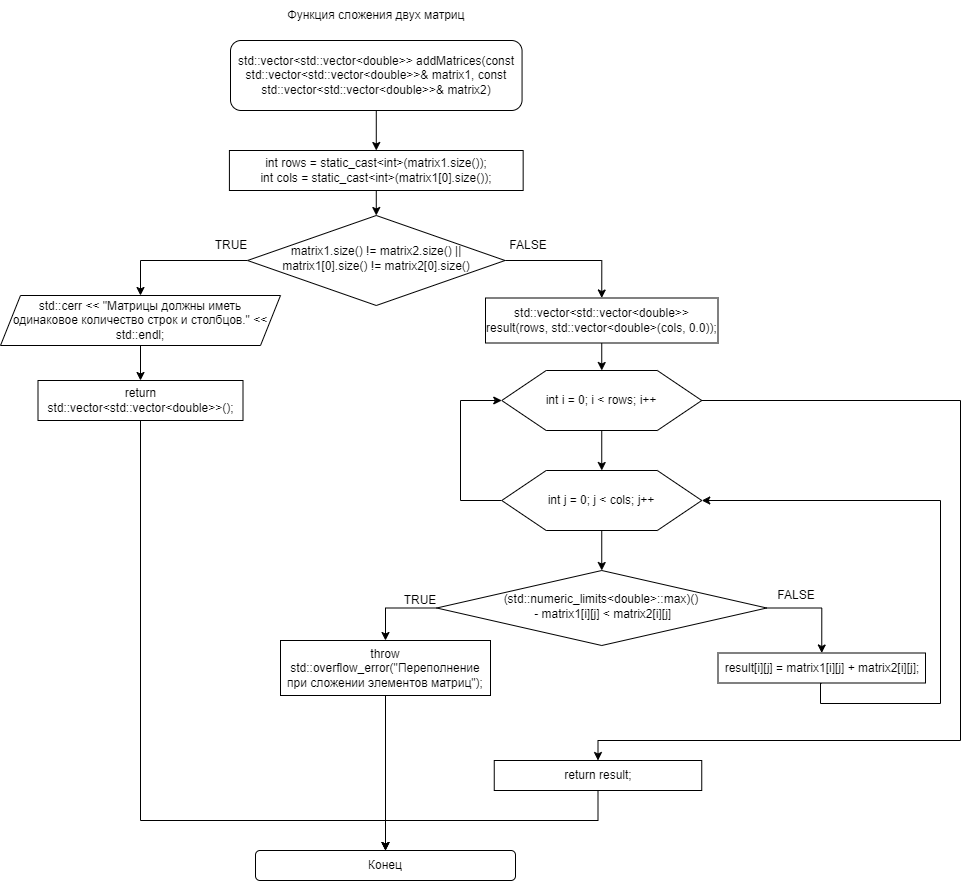

The diagram above was exported from draw.io. Its source (the exported page's mxGraphModel, read from the mxfile embedded in the PNG):
<mxGraphModel dx="2069" dy="1712" grid="1" gridSize="10" guides="1" tooltips="1" connect="1" arrows="1" fold="1" page="1" pageScale="1" pageWidth="827" pageHeight="1169" math="0" shadow="0">
  <root>
    <mxCell id="WIyWlLk6GJQsqaUBKTNV-0" />
    <mxCell id="WIyWlLk6GJQsqaUBKTNV-1" parent="WIyWlLk6GJQsqaUBKTNV-0" />
    <mxCell id="nqlgIdK_EpL9oSf419OR-0" style="edgeStyle=orthogonalEdgeStyle;rounded=0;orthogonalLoop=1;jettySize=auto;html=1;exitX=0.5;exitY=1;exitDx=0;exitDy=0;entryX=0.5;entryY=0;entryDx=0;entryDy=0;" parent="WIyWlLk6GJQsqaUBKTNV-1" source="nqlgIdK_EpL9oSf419OR-1" target="nqlgIdK_EpL9oSf419OR-4" edge="1">
      <mxGeometry relative="1" as="geometry" />
    </mxCell>
    <mxCell id="nqlgIdK_EpL9oSf419OR-1" value="std::vector&amp;lt;std::vector&amp;lt;double&amp;gt;&amp;gt; addMatrices(const std::vector&amp;lt;std::vector&amp;lt;double&amp;gt;&amp;gt;&amp;amp; matrix1, const std::vector&amp;lt;std::vector&amp;lt;double&amp;gt;&amp;gt;&amp;amp; matrix2)" style="rounded=1;whiteSpace=wrap;html=1;fontSize=12;glass=0;strokeWidth=1;shadow=0;" parent="WIyWlLk6GJQsqaUBKTNV-1" vertex="1">
      <mxGeometry x="110" y="10" width="291.56" height="70" as="geometry" />
    </mxCell>
    <mxCell id="nqlgIdK_EpL9oSf419OR-2" value="Функция сложения двух матриц" style="text;html=1;align=center;verticalAlign=middle;whiteSpace=wrap;rounded=0;" parent="WIyWlLk6GJQsqaUBKTNV-1" vertex="1">
      <mxGeometry x="80.78" y="-30" width="350" height="30" as="geometry" />
    </mxCell>
    <mxCell id="nqlgIdK_EpL9oSf419OR-3" style="edgeStyle=orthogonalEdgeStyle;rounded=0;orthogonalLoop=1;jettySize=auto;html=1;exitX=0.5;exitY=1;exitDx=0;exitDy=0;entryX=0.5;entryY=0;entryDx=0;entryDy=0;" parent="WIyWlLk6GJQsqaUBKTNV-1" source="nqlgIdK_EpL9oSf419OR-4" target="nqlgIdK_EpL9oSf419OR-7" edge="1">
      <mxGeometry relative="1" as="geometry" />
    </mxCell>
    <mxCell id="nqlgIdK_EpL9oSf419OR-4" value="&lt;div&gt;int rows = static_cast&amp;lt;int&amp;gt;(matrix1.size());&lt;/div&gt;&lt;div&gt;int cols = static_cast&amp;lt;int&amp;gt;(matrix1[0].size());&lt;/div&gt;" style="rounded=0;whiteSpace=wrap;html=1;" parent="WIyWlLk6GJQsqaUBKTNV-1" vertex="1">
      <mxGeometry x="108.91" y="120" width="293.75" height="40" as="geometry" />
    </mxCell>
    <mxCell id="nqlgIdK_EpL9oSf419OR-6" style="edgeStyle=orthogonalEdgeStyle;rounded=0;orthogonalLoop=1;jettySize=auto;html=1;exitX=0;exitY=0.5;exitDx=0;exitDy=0;entryX=0.5;entryY=0;entryDx=0;entryDy=0;" parent="WIyWlLk6GJQsqaUBKTNV-1" source="nqlgIdK_EpL9oSf419OR-7" target="nqlgIdK_EpL9oSf419OR-19" edge="1">
      <mxGeometry relative="1" as="geometry" />
    </mxCell>
    <mxCell id="nqlgIdK_EpL9oSf419OR-22" style="edgeStyle=orthogonalEdgeStyle;rounded=0;orthogonalLoop=1;jettySize=auto;html=1;exitX=1;exitY=0.5;exitDx=0;exitDy=0;entryX=0.5;entryY=0;entryDx=0;entryDy=0;" parent="WIyWlLk6GJQsqaUBKTNV-1" source="nqlgIdK_EpL9oSf419OR-7" target="nqlgIdK_EpL9oSf419OR-21" edge="1">
      <mxGeometry relative="1" as="geometry" />
    </mxCell>
    <mxCell id="nqlgIdK_EpL9oSf419OR-7" value="matrix1.size() != matrix2.size() || matrix1[0].size() != matrix2[0].size()" style="rhombus;whiteSpace=wrap;html=1;shadow=0;fontFamily=Helvetica;fontSize=12;align=center;strokeWidth=1;spacing=6;spacingTop=-4;" parent="WIyWlLk6GJQsqaUBKTNV-1" vertex="1">
      <mxGeometry x="127.03" y="185" width="257.5" height="90" as="geometry" />
    </mxCell>
    <mxCell id="nqlgIdK_EpL9oSf419OR-8" value="TRUE" style="text;html=1;align=center;verticalAlign=middle;whiteSpace=wrap;rounded=0;" parent="WIyWlLk6GJQsqaUBKTNV-1" vertex="1">
      <mxGeometry x="80.78" y="200" width="60" height="30" as="geometry" />
    </mxCell>
    <mxCell id="nqlgIdK_EpL9oSf419OR-9" value="FALSE" style="text;html=1;align=center;verticalAlign=middle;whiteSpace=wrap;rounded=0;" parent="WIyWlLk6GJQsqaUBKTNV-1" vertex="1">
      <mxGeometry x="377.5" y="200" width="60" height="30" as="geometry" />
    </mxCell>
    <mxCell id="nqlgIdK_EpL9oSf419OR-43" style="edgeStyle=orthogonalEdgeStyle;rounded=0;orthogonalLoop=1;jettySize=auto;html=1;exitX=0.5;exitY=1;exitDx=0;exitDy=0;entryX=0.5;entryY=0;entryDx=0;entryDy=0;" parent="WIyWlLk6GJQsqaUBKTNV-1" source="nqlgIdK_EpL9oSf419OR-10" target="nqlgIdK_EpL9oSf419OR-39" edge="1">
      <mxGeometry relative="1" as="geometry">
        <Array as="points">
          <mxPoint x="20" y="790" />
          <mxPoint x="265" y="790" />
        </Array>
      </mxGeometry>
    </mxCell>
    <mxCell id="nqlgIdK_EpL9oSf419OR-10" value="return std::vector&amp;lt;std::vector&amp;lt;double&amp;gt;&amp;gt;();" style="rounded=0;whiteSpace=wrap;html=1;" parent="WIyWlLk6GJQsqaUBKTNV-1" vertex="1">
      <mxGeometry x="-82.5" y="350" width="205" height="40" as="geometry" />
    </mxCell>
    <mxCell id="nqlgIdK_EpL9oSf419OR-42" style="edgeStyle=orthogonalEdgeStyle;rounded=0;orthogonalLoop=1;jettySize=auto;html=1;exitX=0.5;exitY=1;exitDx=0;exitDy=0;entryX=0.5;entryY=0;entryDx=0;entryDy=0;" parent="WIyWlLk6GJQsqaUBKTNV-1" source="nqlgIdK_EpL9oSf419OR-14" target="nqlgIdK_EpL9oSf419OR-39" edge="1">
      <mxGeometry relative="1" as="geometry" />
    </mxCell>
    <mxCell id="nqlgIdK_EpL9oSf419OR-14" value="throw std::overflow_error(&quot;Переполнение при сложении элементов матриц&quot;);" style="rounded=0;whiteSpace=wrap;html=1;" parent="WIyWlLk6GJQsqaUBKTNV-1" vertex="1">
      <mxGeometry x="160" y="610" width="210" height="55" as="geometry" />
    </mxCell>
    <mxCell id="nqlgIdK_EpL9oSf419OR-15" value="TRUE" style="text;html=1;align=center;verticalAlign=middle;whiteSpace=wrap;rounded=0;" parent="WIyWlLk6GJQsqaUBKTNV-1" vertex="1">
      <mxGeometry x="270" y="555" width="60" height="30" as="geometry" />
    </mxCell>
    <mxCell id="nqlgIdK_EpL9oSf419OR-18" style="edgeStyle=orthogonalEdgeStyle;rounded=0;orthogonalLoop=1;jettySize=auto;html=1;exitX=0.5;exitY=1;exitDx=0;exitDy=0;entryX=0.5;entryY=0;entryDx=0;entryDy=0;" parent="WIyWlLk6GJQsqaUBKTNV-1" source="nqlgIdK_EpL9oSf419OR-19" target="nqlgIdK_EpL9oSf419OR-10" edge="1">
      <mxGeometry relative="1" as="geometry" />
    </mxCell>
    <mxCell id="nqlgIdK_EpL9oSf419OR-19" value="std::cerr &amp;lt;&amp;lt; &quot;Матрицы должны иметь &lt;br&gt;одинаковое количество строк и столбцов.&quot; &amp;lt;&amp;lt; std::endl;" style="shape=parallelogram;perimeter=parallelogramPerimeter;whiteSpace=wrap;html=1;fixedSize=1;" parent="WIyWlLk6GJQsqaUBKTNV-1" vertex="1">
      <mxGeometry x="-120" y="265" width="280" height="50" as="geometry" />
    </mxCell>
    <mxCell id="nqlgIdK_EpL9oSf419OR-20" value="FALSE" style="text;html=1;align=center;verticalAlign=middle;whiteSpace=wrap;rounded=0;" parent="WIyWlLk6GJQsqaUBKTNV-1" vertex="1">
      <mxGeometry x="646.25" y="550" width="60" height="30" as="geometry" />
    </mxCell>
    <mxCell id="nqlgIdK_EpL9oSf419OR-25" style="edgeStyle=orthogonalEdgeStyle;rounded=0;orthogonalLoop=1;jettySize=auto;html=1;exitX=0.5;exitY=1;exitDx=0;exitDy=0;entryX=0.5;entryY=0;entryDx=0;entryDy=0;" parent="WIyWlLk6GJQsqaUBKTNV-1" source="nqlgIdK_EpL9oSf419OR-21" target="nqlgIdK_EpL9oSf419OR-23" edge="1">
      <mxGeometry relative="1" as="geometry" />
    </mxCell>
    <mxCell id="nqlgIdK_EpL9oSf419OR-21" value="std::vector&amp;lt;std::vector&amp;lt;double&amp;gt;&amp;gt; result(rows, std::vector&amp;lt;double&amp;gt;(cols, 0.0));" style="rounded=0;whiteSpace=wrap;html=1;" parent="WIyWlLk6GJQsqaUBKTNV-1" vertex="1">
      <mxGeometry x="365" y="267.5" width="232.5" height="45" as="geometry" />
    </mxCell>
    <mxCell id="nqlgIdK_EpL9oSf419OR-28" style="edgeStyle=orthogonalEdgeStyle;rounded=0;orthogonalLoop=1;jettySize=auto;html=1;exitX=0.5;exitY=1;exitDx=0;exitDy=0;entryX=0.5;entryY=0;entryDx=0;entryDy=0;" parent="WIyWlLk6GJQsqaUBKTNV-1" source="nqlgIdK_EpL9oSf419OR-23" target="nqlgIdK_EpL9oSf419OR-26" edge="1">
      <mxGeometry relative="1" as="geometry" />
    </mxCell>
    <mxCell id="nqlgIdK_EpL9oSf419OR-38" style="edgeStyle=orthogonalEdgeStyle;rounded=0;orthogonalLoop=1;jettySize=auto;html=1;exitX=1;exitY=0.5;exitDx=0;exitDy=0;entryX=0.5;entryY=0;entryDx=0;entryDy=0;" parent="WIyWlLk6GJQsqaUBKTNV-1" source="nqlgIdK_EpL9oSf419OR-23" target="nqlgIdK_EpL9oSf419OR-37" edge="1">
      <mxGeometry relative="1" as="geometry">
        <Array as="points">
          <mxPoint x="840" y="370" />
          <mxPoint x="840" y="710" />
          <mxPoint x="478" y="710" />
        </Array>
      </mxGeometry>
    </mxCell>
    <mxCell id="nqlgIdK_EpL9oSf419OR-23" value="" style="verticalLabelPosition=bottom;verticalAlign=top;html=1;shape=hexagon;perimeter=hexagonPerimeter2;arcSize=6;size=0.2222222222222222;" parent="WIyWlLk6GJQsqaUBKTNV-1" vertex="1">
      <mxGeometry x="381.25" y="340" width="200" height="60" as="geometry" />
    </mxCell>
    <mxCell id="nqlgIdK_EpL9oSf419OR-24" value="&lt;span style=&quot;text-wrap: nowrap;&quot;&gt;int i = 0; i &amp;lt; rows; i++&lt;/span&gt;" style="text;html=1;align=center;verticalAlign=middle;whiteSpace=wrap;rounded=0;" parent="WIyWlLk6GJQsqaUBKTNV-1" vertex="1">
      <mxGeometry x="401.25" y="355" width="160" height="30" as="geometry" />
    </mxCell>
    <mxCell id="nqlgIdK_EpL9oSf419OR-30" style="edgeStyle=orthogonalEdgeStyle;rounded=0;orthogonalLoop=1;jettySize=auto;html=1;exitX=0.5;exitY=1;exitDx=0;exitDy=0;entryX=0.5;entryY=0;entryDx=0;entryDy=0;" parent="WIyWlLk6GJQsqaUBKTNV-1" source="nqlgIdK_EpL9oSf419OR-26" target="nqlgIdK_EpL9oSf419OR-29" edge="1">
      <mxGeometry relative="1" as="geometry" />
    </mxCell>
    <mxCell id="nqlgIdK_EpL9oSf419OR-36" style="edgeStyle=orthogonalEdgeStyle;rounded=0;orthogonalLoop=1;jettySize=auto;html=1;exitX=0;exitY=0.5;exitDx=0;exitDy=0;entryX=0;entryY=0.5;entryDx=0;entryDy=0;" parent="WIyWlLk6GJQsqaUBKTNV-1" source="nqlgIdK_EpL9oSf419OR-26" target="nqlgIdK_EpL9oSf419OR-23" edge="1">
      <mxGeometry relative="1" as="geometry">
        <Array as="points">
          <mxPoint x="340" y="470" />
          <mxPoint x="340" y="370" />
        </Array>
      </mxGeometry>
    </mxCell>
    <mxCell id="nqlgIdK_EpL9oSf419OR-26" value="" style="verticalLabelPosition=bottom;verticalAlign=top;html=1;shape=hexagon;perimeter=hexagonPerimeter2;arcSize=6;size=0.2222222222222222;" parent="WIyWlLk6GJQsqaUBKTNV-1" vertex="1">
      <mxGeometry x="381.25" y="440" width="200" height="60" as="geometry" />
    </mxCell>
    <mxCell id="nqlgIdK_EpL9oSf419OR-27" value="&lt;span style=&quot;text-wrap: nowrap;&quot;&gt;int j = 0; j &amp;lt; cols; j++&lt;/span&gt;" style="text;html=1;align=center;verticalAlign=middle;whiteSpace=wrap;rounded=0;" parent="WIyWlLk6GJQsqaUBKTNV-1" vertex="1">
      <mxGeometry x="401.25" y="455" width="160" height="30" as="geometry" />
    </mxCell>
    <mxCell id="nqlgIdK_EpL9oSf419OR-31" style="edgeStyle=orthogonalEdgeStyle;rounded=0;orthogonalLoop=1;jettySize=auto;html=1;exitX=0;exitY=0.5;exitDx=0;exitDy=0;entryX=0.5;entryY=0;entryDx=0;entryDy=0;" parent="WIyWlLk6GJQsqaUBKTNV-1" source="nqlgIdK_EpL9oSf419OR-29" target="nqlgIdK_EpL9oSf419OR-14" edge="1">
      <mxGeometry relative="1" as="geometry" />
    </mxCell>
    <mxCell id="nqlgIdK_EpL9oSf419OR-33" style="edgeStyle=orthogonalEdgeStyle;rounded=0;orthogonalLoop=1;jettySize=auto;html=1;exitX=1;exitY=0.5;exitDx=0;exitDy=0;entryX=0.5;entryY=0;entryDx=0;entryDy=0;" parent="WIyWlLk6GJQsqaUBKTNV-1" source="nqlgIdK_EpL9oSf419OR-29" target="nqlgIdK_EpL9oSf419OR-32" edge="1">
      <mxGeometry relative="1" as="geometry" />
    </mxCell>
    <mxCell id="nqlgIdK_EpL9oSf419OR-29" value="(std::numeric_limits&amp;lt;double&amp;gt;::max)()&lt;br&gt;&amp;nbsp;- matrix1[i][j] &amp;lt; matrix2[i][j]" style="rhombus;whiteSpace=wrap;html=1;shadow=0;fontFamily=Helvetica;fontSize=12;align=center;strokeWidth=1;spacing=6;spacingTop=-4;" parent="WIyWlLk6GJQsqaUBKTNV-1" vertex="1">
      <mxGeometry x="316.25" y="540" width="330" height="75" as="geometry" />
    </mxCell>
    <mxCell id="nqlgIdK_EpL9oSf419OR-35" style="edgeStyle=orthogonalEdgeStyle;rounded=0;orthogonalLoop=1;jettySize=auto;html=1;exitX=0.5;exitY=1;exitDx=0;exitDy=0;entryX=1;entryY=0.5;entryDx=0;entryDy=0;" parent="WIyWlLk6GJQsqaUBKTNV-1" source="nqlgIdK_EpL9oSf419OR-32" target="nqlgIdK_EpL9oSf419OR-26" edge="1">
      <mxGeometry relative="1" as="geometry">
        <Array as="points">
          <mxPoint x="700" y="653" />
          <mxPoint x="700" y="673" />
          <mxPoint x="820" y="673" />
          <mxPoint x="820" y="470" />
        </Array>
      </mxGeometry>
    </mxCell>
    <mxCell id="nqlgIdK_EpL9oSf419OR-32" value="result[i][j] = matrix1[i][j] + matrix2[i][j];" style="rounded=0;whiteSpace=wrap;html=1;" parent="WIyWlLk6GJQsqaUBKTNV-1" vertex="1">
      <mxGeometry x="597.5" y="622.5" width="207.5" height="30" as="geometry" />
    </mxCell>
    <mxCell id="nqlgIdK_EpL9oSf419OR-40" style="edgeStyle=orthogonalEdgeStyle;rounded=0;orthogonalLoop=1;jettySize=auto;html=1;exitX=0.5;exitY=1;exitDx=0;exitDy=0;entryX=0.5;entryY=0;entryDx=0;entryDy=0;" parent="WIyWlLk6GJQsqaUBKTNV-1" source="nqlgIdK_EpL9oSf419OR-37" target="nqlgIdK_EpL9oSf419OR-39" edge="1">
      <mxGeometry relative="1" as="geometry" />
    </mxCell>
    <mxCell id="nqlgIdK_EpL9oSf419OR-37" value="return result;" style="rounded=0;whiteSpace=wrap;html=1;" parent="WIyWlLk6GJQsqaUBKTNV-1" vertex="1">
      <mxGeometry x="373.75" y="730" width="207.5" height="30" as="geometry" />
    </mxCell>
    <mxCell id="nqlgIdK_EpL9oSf419OR-39" value="Конец" style="rounded=1;whiteSpace=wrap;html=1;fontSize=12;glass=0;strokeWidth=1;shadow=0;" parent="WIyWlLk6GJQsqaUBKTNV-1" vertex="1">
      <mxGeometry x="135" y="820" width="260" height="30" as="geometry" />
    </mxCell>
  </root>
</mxGraphModel>